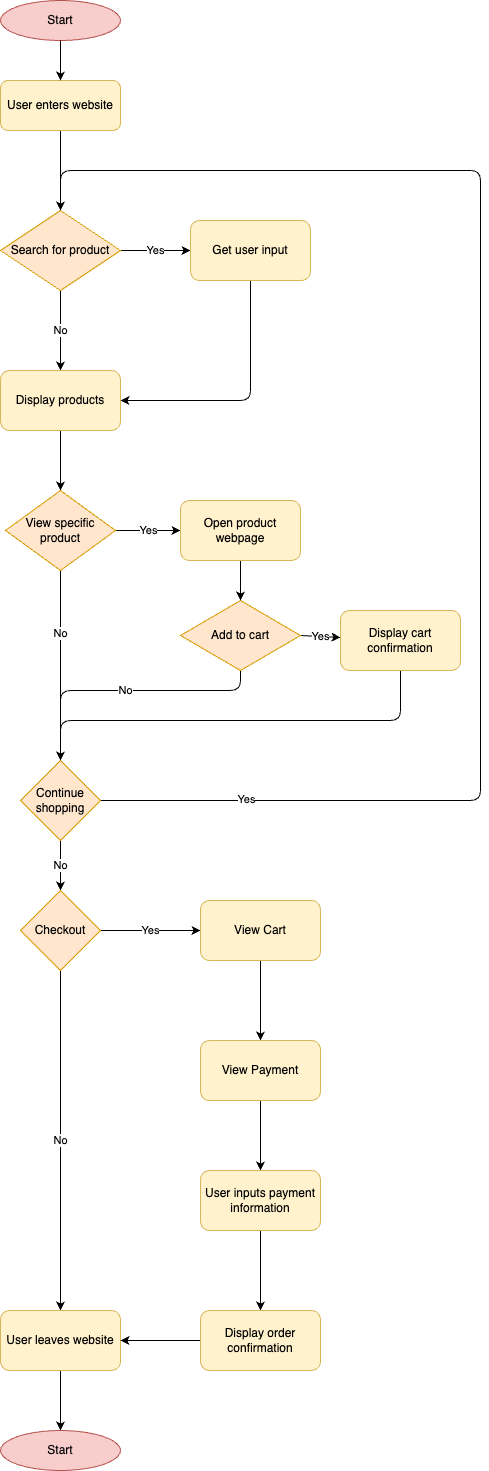

The diagram above was exported from draw.io. Its source (the exported page's mxGraphModel, read from the mxfile embedded in the PNG):
<mxGraphModel dx="732" dy="626" grid="1" gridSize="10" guides="0" tooltips="1" connect="1" arrows="1" fold="1" page="1" pageScale="1" pageWidth="850" pageHeight="1100" math="0" shadow="0">
  <root>
    <mxCell id="0" />
    <mxCell id="1" parent="0" />
    <mxCell id="3" value="Start" style="ellipse;whiteSpace=wrap;html=1;fillColor=#f8cecc;strokeColor=#b85450;" parent="1" vertex="1">
      <mxGeometry x="80" y="80" width="120" height="40" as="geometry" />
    </mxCell>
    <mxCell id="22" style="edgeStyle=none;html=1;exitX=0.5;exitY=1;exitDx=0;exitDy=0;entryX=0.5;entryY=0;entryDx=0;entryDy=0;" parent="1" source="4" target="6" edge="1">
      <mxGeometry relative="1" as="geometry" />
    </mxCell>
    <mxCell id="4" value="User enters website" style="rounded=1;whiteSpace=wrap;html=1;fillColor=#fff2cc;strokeColor=#d6b656;" parent="1" vertex="1">
      <mxGeometry x="80" y="160" width="120" height="50" as="geometry" />
    </mxCell>
    <mxCell id="5" value="" style="endArrow=classic;html=1;exitX=0.5;exitY=1;exitDx=0;exitDy=0;" parent="1" source="3" target="4" edge="1">
      <mxGeometry width="50" height="50" relative="1" as="geometry">
        <mxPoint x="270" y="350" as="sourcePoint" />
        <mxPoint x="320" y="300" as="targetPoint" />
      </mxGeometry>
    </mxCell>
    <mxCell id="23" value="Yes" style="edgeStyle=none;html=1;exitX=1;exitY=0.5;exitDx=0;exitDy=0;entryX=0;entryY=0.5;entryDx=0;entryDy=0;" parent="1" source="6" target="7" edge="1">
      <mxGeometry relative="1" as="geometry" />
    </mxCell>
    <mxCell id="24" value="No" style="edgeStyle=none;html=1;exitX=0.5;exitY=1;exitDx=0;exitDy=0;entryX=0.5;entryY=0;entryDx=0;entryDy=0;" parent="1" source="6" target="8" edge="1">
      <mxGeometry relative="1" as="geometry" />
    </mxCell>
    <mxCell id="6" value="Search for product" style="rhombus;whiteSpace=wrap;html=1;fillColor=#ffe6cc;strokeColor=#d79b00;" parent="1" vertex="1">
      <mxGeometry x="80" y="290" width="120" height="80" as="geometry" />
    </mxCell>
    <mxCell id="25" style="edgeStyle=none;html=1;exitX=0.5;exitY=1;exitDx=0;exitDy=0;entryX=1;entryY=0.5;entryDx=0;entryDy=0;" parent="1" source="7" target="8" edge="1">
      <mxGeometry relative="1" as="geometry">
        <Array as="points">
          <mxPoint x="330" y="480" />
        </Array>
      </mxGeometry>
    </mxCell>
    <mxCell id="7" value="Get user input" style="rounded=1;whiteSpace=wrap;html=1;fillColor=#fff2cc;strokeColor=#d6b656;" parent="1" vertex="1">
      <mxGeometry x="270" y="300" width="120" height="60" as="geometry" />
    </mxCell>
    <mxCell id="26" style="edgeStyle=none;html=1;exitX=0.5;exitY=1;exitDx=0;exitDy=0;entryX=0.5;entryY=0;entryDx=0;entryDy=0;" parent="1" source="8" target="9" edge="1">
      <mxGeometry relative="1" as="geometry" />
    </mxCell>
    <mxCell id="8" value="Display products" style="rounded=1;whiteSpace=wrap;html=1;fillColor=#fff2cc;strokeColor=#d6b656;" parent="1" vertex="1">
      <mxGeometry x="80" y="450" width="120" height="60" as="geometry" />
    </mxCell>
    <mxCell id="27" value="Yes" style="edgeStyle=none;html=1;exitX=1;exitY=0.5;exitDx=0;exitDy=0;entryX=0;entryY=0.5;entryDx=0;entryDy=0;" parent="1" source="9" target="14" edge="1">
      <mxGeometry relative="1" as="geometry" />
    </mxCell>
    <mxCell id="30" value="No" style="edgeStyle=none;html=1;exitX=0.5;exitY=1;exitDx=0;exitDy=0;entryX=0.5;entryY=0;entryDx=0;entryDy=0;" parent="1" source="9" target="10" edge="1">
      <mxGeometry x="-0.3333" relative="1" as="geometry">
        <mxPoint x="140" y="830" as="targetPoint" />
        <mxPoint as="offset" />
      </mxGeometry>
    </mxCell>
    <mxCell id="9" value="View specific product" style="rhombus;whiteSpace=wrap;html=1;fillColor=#ffe6cc;strokeColor=#d79b00;" parent="1" vertex="1">
      <mxGeometry x="85" y="570" width="110" height="80" as="geometry" />
    </mxCell>
    <mxCell id="35" style="edgeStyle=none;html=1;exitX=1;exitY=0.5;exitDx=0;exitDy=0;entryX=0.5;entryY=0;entryDx=0;entryDy=0;" parent="1" source="10" target="6" edge="1">
      <mxGeometry relative="1" as="geometry">
        <Array as="points">
          <mxPoint x="560" y="880" />
          <mxPoint x="560" y="250" />
          <mxPoint x="140" y="250" />
        </Array>
      </mxGeometry>
    </mxCell>
    <mxCell id="36" value="Yes" style="edgeLabel;html=1;align=center;verticalAlign=middle;resizable=0;points=[];" parent="35" vertex="1" connectable="0">
      <mxGeometry x="-0.8028" y="2" relative="1" as="geometry">
        <mxPoint as="offset" />
      </mxGeometry>
    </mxCell>
    <mxCell id="37" value="No" style="edgeStyle=none;html=1;exitX=0.5;exitY=1;exitDx=0;exitDy=0;entryX=0.5;entryY=0;entryDx=0;entryDy=0;" parent="1" source="10" target="16" edge="1">
      <mxGeometry relative="1" as="geometry" />
    </mxCell>
    <mxCell id="10" value="Continue shopping" style="rhombus;whiteSpace=wrap;html=1;fillColor=#ffe6cc;strokeColor=#d79b00;" parent="1" vertex="1">
      <mxGeometry x="100" y="840" width="80" height="80" as="geometry" />
    </mxCell>
    <mxCell id="29" value="Yes" style="edgeStyle=none;html=1;exitX=1;exitY=0.5;exitDx=0;exitDy=0;" parent="1" source="12" target="13" edge="1">
      <mxGeometry relative="1" as="geometry" />
    </mxCell>
    <mxCell id="31" value="No" style="edgeStyle=none;html=1;exitX=0.5;exitY=1;exitDx=0;exitDy=0;entryX=0.5;entryY=0;entryDx=0;entryDy=0;" parent="1" source="12" target="10" edge="1">
      <mxGeometry relative="1" as="geometry">
        <mxPoint x="140" y="830" as="targetPoint" />
        <Array as="points">
          <mxPoint x="320" y="770" />
          <mxPoint x="140" y="770" />
        </Array>
      </mxGeometry>
    </mxCell>
    <mxCell id="12" value="Add to cart" style="rhombus;whiteSpace=wrap;html=1;fillColor=#ffe6cc;strokeColor=#d79b00;" parent="1" vertex="1">
      <mxGeometry x="260" y="680" width="120" height="70" as="geometry" />
    </mxCell>
    <mxCell id="32" style="edgeStyle=none;html=1;exitX=0.5;exitY=1;exitDx=0;exitDy=0;entryX=0.5;entryY=0;entryDx=0;entryDy=0;" parent="1" source="13" target="10" edge="1">
      <mxGeometry relative="1" as="geometry">
        <mxPoint x="140" y="830" as="targetPoint" />
        <Array as="points">
          <mxPoint x="480" y="800" />
          <mxPoint x="140" y="800" />
        </Array>
      </mxGeometry>
    </mxCell>
    <mxCell id="13" value="Display cart confirmation" style="rounded=1;whiteSpace=wrap;html=1;fillColor=#fff2cc;strokeColor=#d6b656;" parent="1" vertex="1">
      <mxGeometry x="420" y="690" width="120" height="60" as="geometry" />
    </mxCell>
    <mxCell id="28" style="edgeStyle=none;html=1;exitX=0.5;exitY=1;exitDx=0;exitDy=0;entryX=0.5;entryY=0;entryDx=0;entryDy=0;" parent="1" source="14" target="12" edge="1">
      <mxGeometry relative="1" as="geometry" />
    </mxCell>
    <mxCell id="14" value="Open product webpage" style="rounded=1;whiteSpace=wrap;html=1;fillColor=#fff2cc;strokeColor=#d6b656;" parent="1" vertex="1">
      <mxGeometry x="260" y="580" width="120" height="60" as="geometry" />
    </mxCell>
    <mxCell id="38" value="No" style="edgeStyle=none;html=1;exitX=0.5;exitY=1;exitDx=0;exitDy=0;entryX=0.5;entryY=0;entryDx=0;entryDy=0;" parent="1" source="16" target="17" edge="1">
      <mxGeometry relative="1" as="geometry" />
    </mxCell>
    <mxCell id="39" value="Yes" style="edgeStyle=none;html=1;exitX=1;exitY=0.5;exitDx=0;exitDy=0;entryX=0;entryY=0.5;entryDx=0;entryDy=0;" parent="1" source="16" target="18" edge="1">
      <mxGeometry relative="1" as="geometry" />
    </mxCell>
    <mxCell id="16" value="Checkout" style="rhombus;whiteSpace=wrap;html=1;fillColor=#ffe6cc;strokeColor=#d79b00;" parent="1" vertex="1">
      <mxGeometry x="100" y="970" width="80" height="80" as="geometry" />
    </mxCell>
    <mxCell id="46" style="edgeStyle=none;html=1;exitX=0.5;exitY=1;exitDx=0;exitDy=0;entryX=0.5;entryY=0;entryDx=0;entryDy=0;" parent="1" source="17" target="45" edge="1">
      <mxGeometry relative="1" as="geometry" />
    </mxCell>
    <mxCell id="17" value="User leaves website" style="rounded=1;whiteSpace=wrap;html=1;fillColor=#fff2cc;strokeColor=#d6b656;" parent="1" vertex="1">
      <mxGeometry x="80" y="1390" width="120" height="60" as="geometry" />
    </mxCell>
    <mxCell id="40" style="edgeStyle=none;html=1;exitX=0.5;exitY=1;exitDx=0;exitDy=0;entryX=0.5;entryY=0;entryDx=0;entryDy=0;" parent="1" source="18" target="19" edge="1">
      <mxGeometry relative="1" as="geometry" />
    </mxCell>
    <mxCell id="18" value="View Cart" style="rounded=1;whiteSpace=wrap;html=1;fillColor=#fff2cc;strokeColor=#d6b656;" parent="1" vertex="1">
      <mxGeometry x="280" y="980" width="120" height="60" as="geometry" />
    </mxCell>
    <mxCell id="41" style="edgeStyle=none;html=1;exitX=0.5;exitY=1;exitDx=0;exitDy=0;entryX=0.5;entryY=0;entryDx=0;entryDy=0;" parent="1" source="19" target="20" edge="1">
      <mxGeometry relative="1" as="geometry" />
    </mxCell>
    <mxCell id="19" value="View Payment" style="rounded=1;whiteSpace=wrap;html=1;fillColor=#fff2cc;strokeColor=#d6b656;" parent="1" vertex="1">
      <mxGeometry x="280" y="1120" width="120" height="60" as="geometry" />
    </mxCell>
    <mxCell id="42" style="edgeStyle=none;html=1;exitX=0.5;exitY=1;exitDx=0;exitDy=0;entryX=0.5;entryY=0;entryDx=0;entryDy=0;" parent="1" source="20" target="21" edge="1">
      <mxGeometry relative="1" as="geometry" />
    </mxCell>
    <mxCell id="20" value="User inputs payment information" style="rounded=1;whiteSpace=wrap;html=1;fillColor=#fff2cc;strokeColor=#d6b656;" parent="1" vertex="1">
      <mxGeometry x="280" y="1250" width="120" height="60" as="geometry" />
    </mxCell>
    <mxCell id="44" style="edgeStyle=none;html=1;exitX=0;exitY=0.5;exitDx=0;exitDy=0;entryX=1;entryY=0.5;entryDx=0;entryDy=0;" parent="1" source="21" target="17" edge="1">
      <mxGeometry relative="1" as="geometry" />
    </mxCell>
    <mxCell id="21" value="Display order confirmation" style="rounded=1;whiteSpace=wrap;html=1;fillColor=#fff2cc;strokeColor=#d6b656;" parent="1" vertex="1">
      <mxGeometry x="280" y="1390" width="120" height="60" as="geometry" />
    </mxCell>
    <mxCell id="45" value="Start" style="ellipse;whiteSpace=wrap;html=1;fillColor=#f8cecc;strokeColor=#b85450;" parent="1" vertex="1">
      <mxGeometry x="80" y="1510" width="120" height="40" as="geometry" />
    </mxCell>
  </root>
</mxGraphModel>